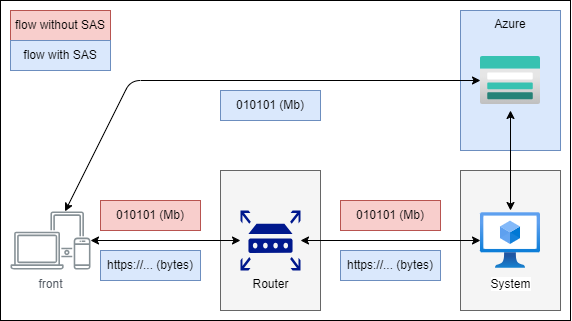

The diagram above was exported from draw.io. Its source (the exported page's mxGraphModel, read from the mxfile embedded in the PNG):
<mxGraphModel dx="1444" dy="649" grid="1" gridSize="10" guides="1" tooltips="1" connect="1" arrows="1" fold="1" page="1" pageScale="1" pageWidth="850" pageHeight="1100" math="0" shadow="0">
  <root>
    <mxCell id="0" />
    <mxCell id="1" parent="0" />
    <mxCell id="euLN2B8Gz8ryuFTckat9-22" value="" style="rounded=0;whiteSpace=wrap;html=1;" vertex="1" parent="1">
      <mxGeometry x="30" y="80" width="570" height="320" as="geometry" />
    </mxCell>
    <mxCell id="18" value="" style="rounded=0;whiteSpace=wrap;html=1;verticalAlign=top;fillColor=#f5f5f5;fontColor=#333333;strokeColor=#666666;" parent="1" vertex="1">
      <mxGeometry x="250" y="250" width="100" height="140" as="geometry" />
    </mxCell>
    <mxCell id="19" value="" style="edgeStyle=none;html=1;" parent="1" source="17" target="4" edge="1">
      <mxGeometry relative="1" as="geometry" />
    </mxCell>
    <mxCell id="17" value="Azure" style="rounded=0;whiteSpace=wrap;html=1;verticalAlign=top;fillColor=#dae8fc;strokeColor=#6c8ebf;" parent="1" vertex="1">
      <mxGeometry x="490" y="90" width="100" height="140" as="geometry" />
    </mxCell>
    <mxCell id="16" value="" style="rounded=0;whiteSpace=wrap;html=1;verticalAlign=top;fillColor=#f5f5f5;fontColor=#333333;strokeColor=#666666;" parent="1" vertex="1">
      <mxGeometry x="490" y="250" width="100" height="140" as="geometry" />
    </mxCell>
    <mxCell id="8" style="edgeStyle=none;html=1;startArrow=classic;startFill=1;" parent="1" source="euLN2B8Gz8ryuFTckat9-21" target="4" edge="1">
      <mxGeometry relative="1" as="geometry">
        <mxPoint x="330" y="320" as="sourcePoint" />
      </mxGeometry>
    </mxCell>
    <mxCell id="3" value="" style="image;html=1;points=[];align=center;fontSize=12;image=img/lib/azure2/storage/Storage_Accounts.svg;" parent="1" vertex="1">
      <mxGeometry x="510" y="130" width="60" height="60" as="geometry" />
    </mxCell>
    <mxCell id="9" style="edgeStyle=none;html=1;startArrow=classic;startFill=1;" parent="1" source="4" target="3" edge="1">
      <mxGeometry relative="1" as="geometry" />
    </mxCell>
    <mxCell id="4" value="System" style="image;html=1;points=[];align=center;fontSize=12;image=img/lib/azure2/compute/Virtual_Machines_Classic.svg;" parent="1" vertex="1">
      <mxGeometry x="510" y="290" width="60" height="60" as="geometry" />
    </mxCell>
    <mxCell id="14" style="edgeStyle=none;html=1;startArrow=classic;startFill=1;" parent="1" source="5" target="3" edge="1">
      <mxGeometry relative="1" as="geometry">
        <Array as="points">
          <mxPoint x="160" y="160" />
        </Array>
      </mxGeometry>
    </mxCell>
    <mxCell id="5" value="front" style="sketch=0;outlineConnect=0;gradientColor=none;fontColor=#545B64;strokeColor=none;fillColor=#879196;dashed=0;verticalLabelPosition=bottom;verticalAlign=top;align=center;html=1;fontSize=12;fontStyle=0;shape=mxgraph.aws4.illustration_devices;pointerEvents=1" parent="1" vertex="1">
      <mxGeometry x="40" y="290" width="80" height="60" as="geometry" />
    </mxCell>
    <mxCell id="6" style="edgeStyle=none;html=1;startArrow=classic;startFill=1;" parent="1" source="5" target="euLN2B8Gz8ryuFTckat9-21" edge="1">
      <mxGeometry relative="1" as="geometry">
        <mxPoint x="270" y="320" as="targetPoint" />
      </mxGeometry>
    </mxCell>
    <mxCell id="10" value="010101 (Mb)" style="rounded=0;whiteSpace=wrap;html=1;fillColor=#f8cecc;strokeColor=#b85450;" parent="1" vertex="1">
      <mxGeometry x="130" y="280" width="100" height="30" as="geometry" />
    </mxCell>
    <mxCell id="11" value="010101 (Mb)" style="rounded=0;whiteSpace=wrap;html=1;fillColor=#f8cecc;strokeColor=#b85450;" parent="1" vertex="1">
      <mxGeometry x="370" y="280" width="100" height="30" as="geometry" />
    </mxCell>
    <mxCell id="12" value="https://... (bytes)" style="rounded=0;whiteSpace=wrap;html=1;fillColor=#dae8fc;strokeColor=#6c8ebf;" parent="1" vertex="1">
      <mxGeometry x="130" y="330" width="100" height="30" as="geometry" />
    </mxCell>
    <mxCell id="13" value="&lt;span style=&quot;color: rgb(0, 0, 0);&quot;&gt;https://... (bytes)&lt;/span&gt;" style="rounded=0;whiteSpace=wrap;html=1;fillColor=#dae8fc;strokeColor=#6c8ebf;" parent="1" vertex="1">
      <mxGeometry x="370" y="330" width="100" height="30" as="geometry" />
    </mxCell>
    <mxCell id="15" value="010101 (Mb)" style="rounded=0;whiteSpace=wrap;html=1;fillColor=#dae8fc;strokeColor=#6c8ebf;" parent="1" vertex="1">
      <mxGeometry x="250" y="170" width="100" height="30" as="geometry" />
    </mxCell>
    <mxCell id="euLN2B8Gz8ryuFTckat9-19" value="flow without SAS" style="rounded=0;whiteSpace=wrap;html=1;fillColor=#f8cecc;strokeColor=#b85450;" vertex="1" parent="1">
      <mxGeometry x="40" y="90" width="100" height="30" as="geometry" />
    </mxCell>
    <mxCell id="euLN2B8Gz8ryuFTckat9-20" value="flow with SAS" style="rounded=0;whiteSpace=wrap;html=1;fillColor=#dae8fc;strokeColor=#6c8ebf;" vertex="1" parent="1">
      <mxGeometry x="40" y="120" width="100" height="30" as="geometry" />
    </mxCell>
    <mxCell id="euLN2B8Gz8ryuFTckat9-21" value="Router" style="sketch=0;pointerEvents=1;shadow=0;dashed=0;html=1;strokeColor=none;labelPosition=center;verticalLabelPosition=bottom;verticalAlign=top;align=center;fillColor=#00188D;shape=mxgraph.mscae.enterprise.router" vertex="1" parent="1">
      <mxGeometry x="270" y="290" width="60" height="60" as="geometry" />
    </mxCell>
  </root>
</mxGraphModel>